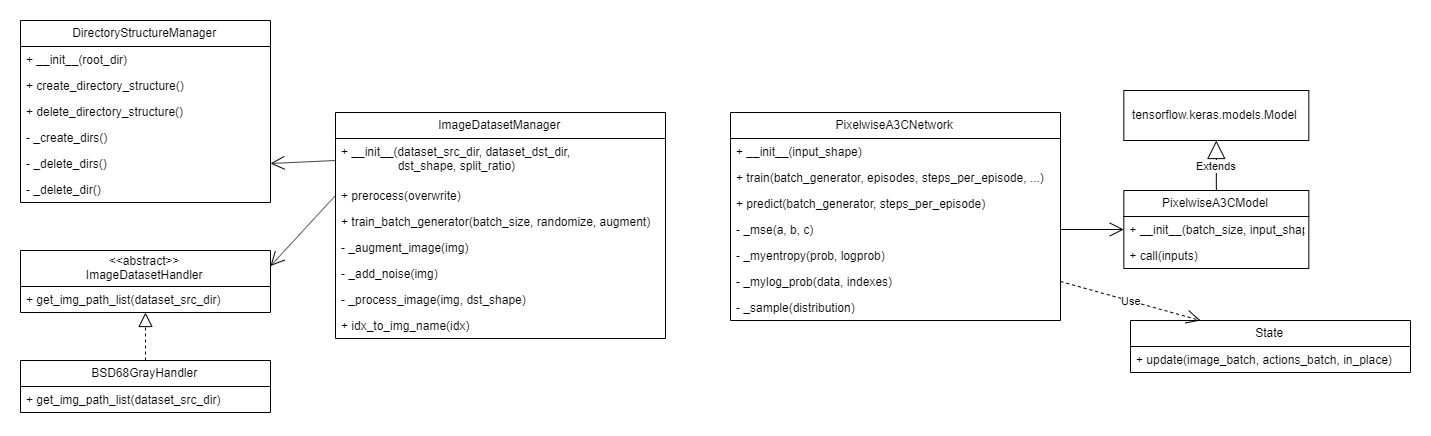

The diagram above was exported from draw.io. Its source (the exported page's mxGraphModel, read from the mxfile embedded in the PNG):
<mxGraphModel dx="1222" dy="1815" grid="1" gridSize="10" guides="1" tooltips="1" connect="1" arrows="1" fold="1" page="1" pageScale="1" pageWidth="2339" pageHeight="3300" math="0" shadow="0">
  <root>
    <mxCell id="0" />
    <mxCell id="1" parent="0" />
    <mxCell id="FgnN6W4MV4WznBBtSUHL-1" value="DirectoryStructureManager" style="swimlane;fontStyle=0;childLayout=stackLayout;horizontal=1;startSize=26;fillColor=none;horizontalStack=0;resizeParent=1;resizeParentMax=0;resizeLast=0;collapsible=1;marginBottom=0;" vertex="1" parent="1">
      <mxGeometry x="620" y="448" width="250" height="182" as="geometry" />
    </mxCell>
    <mxCell id="FgnN6W4MV4WznBBtSUHL-2" value="+ __init__(root_dir)" style="text;strokeColor=none;fillColor=none;align=left;verticalAlign=top;spacingLeft=4;spacingRight=4;overflow=hidden;rotatable=0;points=[[0,0.5],[1,0.5]];portConstraint=eastwest;" vertex="1" parent="FgnN6W4MV4WznBBtSUHL-1">
      <mxGeometry y="26" width="250" height="26" as="geometry" />
    </mxCell>
    <mxCell id="FgnN6W4MV4WznBBtSUHL-3" value="+ create_directory_structure()" style="text;strokeColor=none;fillColor=none;align=left;verticalAlign=top;spacingLeft=4;spacingRight=4;overflow=hidden;rotatable=0;points=[[0,0.5],[1,0.5]];portConstraint=eastwest;" vertex="1" parent="FgnN6W4MV4WznBBtSUHL-1">
      <mxGeometry y="52" width="250" height="26" as="geometry" />
    </mxCell>
    <mxCell id="FgnN6W4MV4WznBBtSUHL-4" value="+ delete_directory_structure()" style="text;strokeColor=none;fillColor=none;align=left;verticalAlign=top;spacingLeft=4;spacingRight=4;overflow=hidden;rotatable=0;points=[[0,0.5],[1,0.5]];portConstraint=eastwest;" vertex="1" parent="FgnN6W4MV4WznBBtSUHL-1">
      <mxGeometry y="78" width="250" height="26" as="geometry" />
    </mxCell>
    <mxCell id="FgnN6W4MV4WznBBtSUHL-35" value="- _create_dirs()" style="text;strokeColor=none;fillColor=none;align=left;verticalAlign=top;spacingLeft=4;spacingRight=4;overflow=hidden;rotatable=0;points=[[0,0.5],[1,0.5]];portConstraint=eastwest;" vertex="1" parent="FgnN6W4MV4WznBBtSUHL-1">
      <mxGeometry y="104" width="250" height="26" as="geometry" />
    </mxCell>
    <mxCell id="FgnN6W4MV4WznBBtSUHL-36" value="- _delete_dirs()" style="text;strokeColor=none;fillColor=none;align=left;verticalAlign=top;spacingLeft=4;spacingRight=4;overflow=hidden;rotatable=0;points=[[0,0.5],[1,0.5]];portConstraint=eastwest;" vertex="1" parent="FgnN6W4MV4WznBBtSUHL-1">
      <mxGeometry y="130" width="250" height="26" as="geometry" />
    </mxCell>
    <mxCell id="FgnN6W4MV4WznBBtSUHL-37" value="- _delete_dir()" style="text;strokeColor=none;fillColor=none;align=left;verticalAlign=top;spacingLeft=4;spacingRight=4;overflow=hidden;rotatable=0;points=[[0,0.5],[1,0.5]];portConstraint=eastwest;" vertex="1" parent="FgnN6W4MV4WznBBtSUHL-1">
      <mxGeometry y="156" width="250" height="26" as="geometry" />
    </mxCell>
    <mxCell id="FgnN6W4MV4WznBBtSUHL-5" value="&lt;&lt;abstract&gt;&gt;&#10;ImageDatasetHandler" style="swimlane;fontStyle=0;childLayout=stackLayout;horizontal=1;startSize=36;fillColor=none;horizontalStack=0;resizeParent=1;resizeParentMax=0;resizeLast=0;collapsible=1;marginBottom=0;" vertex="1" parent="1">
      <mxGeometry x="620" y="678" width="250" height="62" as="geometry" />
    </mxCell>
    <mxCell id="FgnN6W4MV4WznBBtSUHL-6" value="+ get_img_path_list(dataset_src_dir)" style="text;strokeColor=none;fillColor=none;align=left;verticalAlign=top;spacingLeft=4;spacingRight=4;overflow=hidden;rotatable=0;points=[[0,0.5],[1,0.5]];portConstraint=eastwest;" vertex="1" parent="FgnN6W4MV4WznBBtSUHL-5">
      <mxGeometry y="36" width="250" height="26" as="geometry" />
    </mxCell>
    <mxCell id="FgnN6W4MV4WznBBtSUHL-9" value="BSD68GrayHandler" style="swimlane;fontStyle=0;childLayout=stackLayout;horizontal=1;startSize=26;fillColor=none;horizontalStack=0;resizeParent=1;resizeParentMax=0;resizeLast=0;collapsible=1;marginBottom=0;" vertex="1" parent="1">
      <mxGeometry x="620" y="788" width="250" height="52" as="geometry" />
    </mxCell>
    <mxCell id="FgnN6W4MV4WznBBtSUHL-10" value="+ get_img_path_list(dataset_src_dir)" style="text;strokeColor=none;fillColor=none;align=left;verticalAlign=top;spacingLeft=4;spacingRight=4;overflow=hidden;rotatable=0;points=[[0,0.5],[1,0.5]];portConstraint=eastwest;" vertex="1" parent="FgnN6W4MV4WznBBtSUHL-9">
      <mxGeometry y="26" width="250" height="26" as="geometry" />
    </mxCell>
    <mxCell id="FgnN6W4MV4WznBBtSUHL-13" value="" style="endArrow=block;dashed=1;endFill=0;endSize=12;html=1;exitX=0.5;exitY=0;exitDx=0;exitDy=0;" edge="1" parent="1" source="FgnN6W4MV4WznBBtSUHL-9" target="FgnN6W4MV4WznBBtSUHL-6">
      <mxGeometry width="160" relative="1" as="geometry">
        <mxPoint x="720" y="908" as="sourcePoint" />
        <mxPoint x="880" y="908" as="targetPoint" />
      </mxGeometry>
    </mxCell>
    <mxCell id="FgnN6W4MV4WznBBtSUHL-14" value="PixelwiseA3CModel" style="swimlane;fontStyle=0;childLayout=stackLayout;horizontal=1;startSize=26;fillColor=none;horizontalStack=0;resizeParent=1;resizeParentMax=0;resizeLast=0;collapsible=1;marginBottom=0;" vertex="1" parent="1">
      <mxGeometry x="1723.33" y="618" width="185" height="78" as="geometry" />
    </mxCell>
    <mxCell id="FgnN6W4MV4WznBBtSUHL-20" value="+ __init__(batch_size, input_shape)" style="text;strokeColor=none;fillColor=none;align=left;verticalAlign=top;spacingLeft=4;spacingRight=4;overflow=hidden;rotatable=0;points=[[0,0.5],[1,0.5]];portConstraint=eastwest;" vertex="1" parent="FgnN6W4MV4WznBBtSUHL-14">
      <mxGeometry y="26" width="185" height="26" as="geometry" />
    </mxCell>
    <mxCell id="FgnN6W4MV4WznBBtSUHL-21" value="+ call(inputs)" style="text;strokeColor=none;fillColor=none;align=left;verticalAlign=top;spacingLeft=4;spacingRight=4;overflow=hidden;rotatable=0;points=[[0,0.5],[1,0.5]];portConstraint=eastwest;" vertex="1" parent="FgnN6W4MV4WznBBtSUHL-14">
      <mxGeometry y="52" width="185" height="26" as="geometry" />
    </mxCell>
    <mxCell id="FgnN6W4MV4WznBBtSUHL-18" value="tensorflow.keras.models.Model" style="html=1;" vertex="1" parent="1">
      <mxGeometry x="1723.33" y="518" width="185" height="50" as="geometry" />
    </mxCell>
    <mxCell id="FgnN6W4MV4WznBBtSUHL-22" value="Extends" style="endArrow=block;endSize=16;endFill=0;html=1;entryX=0.5;entryY=1;entryDx=0;entryDy=0;exitX=0.5;exitY=0;exitDx=0;exitDy=0;" edge="1" parent="1" source="FgnN6W4MV4WznBBtSUHL-14" target="FgnN6W4MV4WznBBtSUHL-18">
      <mxGeometry width="160" relative="1" as="geometry">
        <mxPoint x="440" y="618" as="sourcePoint" />
        <mxPoint x="510" y="768" as="targetPoint" />
      </mxGeometry>
    </mxCell>
    <mxCell id="FgnN6W4MV4WznBBtSUHL-23" value="ImageDatasetManager" style="swimlane;fontStyle=0;childLayout=stackLayout;horizontal=1;startSize=26;fillColor=none;horizontalStack=0;resizeParent=1;resizeParentMax=0;resizeLast=0;collapsible=1;marginBottom=0;" vertex="1" parent="1">
      <mxGeometry x="935" y="540" width="330" height="226" as="geometry" />
    </mxCell>
    <mxCell id="FgnN6W4MV4WznBBtSUHL-24" value="+ __init__(dataset_src_dir, dataset_dst_dir, &#10;                 dst_shape, split_ratio)" style="text;strokeColor=none;fillColor=none;align=left;verticalAlign=top;spacingLeft=4;spacingRight=4;overflow=hidden;rotatable=0;points=[[0,0.5],[1,0.5]];portConstraint=eastwest;" vertex="1" parent="FgnN6W4MV4WznBBtSUHL-23">
      <mxGeometry y="26" width="330" height="44" as="geometry" />
    </mxCell>
    <mxCell id="FgnN6W4MV4WznBBtSUHL-25" value="+ prerocess(overwrite)" style="text;strokeColor=none;fillColor=none;align=left;verticalAlign=top;spacingLeft=4;spacingRight=4;overflow=hidden;rotatable=0;points=[[0,0.5],[1,0.5]];portConstraint=eastwest;" vertex="1" parent="FgnN6W4MV4WznBBtSUHL-23">
      <mxGeometry y="70" width="330" height="26" as="geometry" />
    </mxCell>
    <mxCell id="FgnN6W4MV4WznBBtSUHL-26" value="+ train_batch_generator(batch_size, randomize, augment)" style="text;strokeColor=none;fillColor=none;align=left;verticalAlign=top;spacingLeft=4;spacingRight=4;overflow=hidden;rotatable=0;points=[[0,0.5],[1,0.5]];portConstraint=eastwest;" vertex="1" parent="FgnN6W4MV4WznBBtSUHL-23">
      <mxGeometry y="96" width="330" height="26" as="geometry" />
    </mxCell>
    <mxCell id="FgnN6W4MV4WznBBtSUHL-43" value="- _augment_image(img)" style="text;strokeColor=none;fillColor=none;align=left;verticalAlign=top;spacingLeft=4;spacingRight=4;overflow=hidden;rotatable=0;points=[[0,0.5],[1,0.5]];portConstraint=eastwest;" vertex="1" parent="FgnN6W4MV4WznBBtSUHL-23">
      <mxGeometry y="122" width="330" height="26" as="geometry" />
    </mxCell>
    <mxCell id="FgnN6W4MV4WznBBtSUHL-42" value="- _add_noise(img)" style="text;strokeColor=none;fillColor=none;align=left;verticalAlign=top;spacingLeft=4;spacingRight=4;overflow=hidden;rotatable=0;points=[[0,0.5],[1,0.5]];portConstraint=eastwest;" vertex="1" parent="FgnN6W4MV4WznBBtSUHL-23">
      <mxGeometry y="148" width="330" height="26" as="geometry" />
    </mxCell>
    <mxCell id="FgnN6W4MV4WznBBtSUHL-44" value="- _process_image(img, dst_shape)" style="text;strokeColor=none;fillColor=none;align=left;verticalAlign=top;spacingLeft=4;spacingRight=4;overflow=hidden;rotatable=0;points=[[0,0.5],[1,0.5]];portConstraint=eastwest;" vertex="1" parent="FgnN6W4MV4WznBBtSUHL-23">
      <mxGeometry y="174" width="330" height="26" as="geometry" />
    </mxCell>
    <mxCell id="FgnN6W4MV4WznBBtSUHL-45" value="+ idx_to_img_name(idx)" style="text;strokeColor=none;fillColor=none;align=left;verticalAlign=top;spacingLeft=4;spacingRight=4;overflow=hidden;rotatable=0;points=[[0,0.5],[1,0.5]];portConstraint=eastwest;" vertex="1" parent="FgnN6W4MV4WznBBtSUHL-23">
      <mxGeometry y="200" width="330" height="26" as="geometry" />
    </mxCell>
    <mxCell id="FgnN6W4MV4WznBBtSUHL-27" value="State" style="swimlane;fontStyle=0;childLayout=stackLayout;horizontal=1;startSize=26;fillColor=none;horizontalStack=0;resizeParent=1;resizeParentMax=0;resizeLast=0;collapsible=1;marginBottom=0;" vertex="1" parent="1">
      <mxGeometry x="1730" y="748" width="280" height="52" as="geometry" />
    </mxCell>
    <mxCell id="FgnN6W4MV4WznBBtSUHL-30" value="+ update(image_batch, actions_batch, in_place)" style="text;strokeColor=none;fillColor=none;align=left;verticalAlign=top;spacingLeft=4;spacingRight=4;overflow=hidden;rotatable=0;points=[[0,0.5],[1,0.5]];portConstraint=eastwest;" vertex="1" parent="FgnN6W4MV4WznBBtSUHL-27">
      <mxGeometry y="26" width="280" height="26" as="geometry" />
    </mxCell>
    <mxCell id="FgnN6W4MV4WznBBtSUHL-31" value="PixelwiseA3CNetwork" style="swimlane;fontStyle=0;childLayout=stackLayout;horizontal=1;startSize=26;fillColor=none;horizontalStack=0;resizeParent=1;resizeParentMax=0;resizeLast=0;collapsible=1;marginBottom=0;" vertex="1" parent="1">
      <mxGeometry x="1330" y="540" width="330" height="208" as="geometry" />
    </mxCell>
    <mxCell id="FgnN6W4MV4WznBBtSUHL-32" value="+ __init__(input_shape)" style="text;strokeColor=none;fillColor=none;align=left;verticalAlign=top;spacingLeft=4;spacingRight=4;overflow=hidden;rotatable=0;points=[[0,0.5],[1,0.5]];portConstraint=eastwest;" vertex="1" parent="FgnN6W4MV4WznBBtSUHL-31">
      <mxGeometry y="26" width="330" height="26" as="geometry" />
    </mxCell>
    <mxCell id="FgnN6W4MV4WznBBtSUHL-33" value="+ train(batch_generator, episodes, steps_per_episode, ...)" style="text;strokeColor=none;fillColor=none;align=left;verticalAlign=top;spacingLeft=4;spacingRight=4;overflow=hidden;rotatable=0;points=[[0,0.5],[1,0.5]];portConstraint=eastwest;" vertex="1" parent="FgnN6W4MV4WznBBtSUHL-31">
      <mxGeometry y="52" width="330" height="26" as="geometry" />
    </mxCell>
    <mxCell id="FgnN6W4MV4WznBBtSUHL-34" value="+ predict(batch_generator, steps_per_episode)" style="text;strokeColor=none;fillColor=none;align=left;verticalAlign=top;spacingLeft=4;spacingRight=4;overflow=hidden;rotatable=0;points=[[0,0.5],[1,0.5]];portConstraint=eastwest;" vertex="1" parent="FgnN6W4MV4WznBBtSUHL-31">
      <mxGeometry y="78" width="330" height="26" as="geometry" />
    </mxCell>
    <mxCell id="FgnN6W4MV4WznBBtSUHL-38" value="- _mse(a, b, c)" style="text;strokeColor=none;fillColor=none;align=left;verticalAlign=top;spacingLeft=4;spacingRight=4;overflow=hidden;rotatable=0;points=[[0,0.5],[1,0.5]];portConstraint=eastwest;" vertex="1" parent="FgnN6W4MV4WznBBtSUHL-31">
      <mxGeometry y="104" width="330" height="26" as="geometry" />
    </mxCell>
    <mxCell id="FgnN6W4MV4WznBBtSUHL-39" value="- _myentropy(prob, logprob)" style="text;strokeColor=none;fillColor=none;align=left;verticalAlign=top;spacingLeft=4;spacingRight=4;overflow=hidden;rotatable=0;points=[[0,0.5],[1,0.5]];portConstraint=eastwest;" vertex="1" parent="FgnN6W4MV4WznBBtSUHL-31">
      <mxGeometry y="130" width="330" height="26" as="geometry" />
    </mxCell>
    <mxCell id="FgnN6W4MV4WznBBtSUHL-40" value="- _mylog_prob(data, indexes)" style="text;strokeColor=none;fillColor=none;align=left;verticalAlign=top;spacingLeft=4;spacingRight=4;overflow=hidden;rotatable=0;points=[[0,0.5],[1,0.5]];portConstraint=eastwest;" vertex="1" parent="FgnN6W4MV4WznBBtSUHL-31">
      <mxGeometry y="156" width="330" height="26" as="geometry" />
    </mxCell>
    <mxCell id="FgnN6W4MV4WznBBtSUHL-41" value="- _sample(distribution)" style="text;strokeColor=none;fillColor=none;align=left;verticalAlign=top;spacingLeft=4;spacingRight=4;overflow=hidden;rotatable=0;points=[[0,0.5],[1,0.5]];portConstraint=eastwest;" vertex="1" parent="FgnN6W4MV4WznBBtSUHL-31">
      <mxGeometry y="182" width="330" height="26" as="geometry" />
    </mxCell>
    <mxCell id="FgnN6W4MV4WznBBtSUHL-48" value="Use" style="endArrow=open;endSize=12;dashed=1;html=1;entryX=0.25;entryY=0;entryDx=0;entryDy=0;exitX=1;exitY=0.5;exitDx=0;exitDy=0;" edge="1" parent="1" source="FgnN6W4MV4WznBBtSUHL-40" target="FgnN6W4MV4WznBBtSUHL-27">
      <mxGeometry width="160" relative="1" as="geometry">
        <mxPoint x="1730" y="610" as="sourcePoint" />
        <mxPoint x="960" y="850" as="targetPoint" />
      </mxGeometry>
    </mxCell>
    <mxCell id="FgnN6W4MV4WznBBtSUHL-57" value="" style="endArrow=open;endFill=1;endSize=12;html=1;entryX=1;entryY=0.5;entryDx=0;entryDy=0;exitX=0;exitY=0.5;exitDx=0;exitDy=0;" edge="1" parent="1" source="FgnN6W4MV4WznBBtSUHL-24" target="FgnN6W4MV4WznBBtSUHL-36">
      <mxGeometry width="160" relative="1" as="geometry">
        <mxPoint x="980" y="420" as="sourcePoint" />
        <mxPoint x="1140" y="420" as="targetPoint" />
      </mxGeometry>
    </mxCell>
    <mxCell id="FgnN6W4MV4WznBBtSUHL-58" value="" style="endArrow=open;endFill=1;endSize=12;html=1;entryX=1;entryY=0.25;entryDx=0;entryDy=0;exitX=0;exitY=0.5;exitDx=0;exitDy=0;" edge="1" parent="1" source="FgnN6W4MV4WznBBtSUHL-25" target="FgnN6W4MV4WznBBtSUHL-5">
      <mxGeometry width="160" relative="1" as="geometry">
        <mxPoint x="945" y="598" as="sourcePoint" />
        <mxPoint x="880" y="526.9999999999998" as="targetPoint" />
      </mxGeometry>
    </mxCell>
    <mxCell id="FgnN6W4MV4WznBBtSUHL-59" value="" style="endArrow=open;endFill=1;endSize=12;html=1;entryX=0;entryY=0.5;entryDx=0;entryDy=0;exitX=1;exitY=0.5;exitDx=0;exitDy=0;" edge="1" parent="1" source="FgnN6W4MV4WznBBtSUHL-38" target="FgnN6W4MV4WznBBtSUHL-20">
      <mxGeometry width="160" relative="1" as="geometry">
        <mxPoint x="1465" y="491" as="sourcePoint" />
        <mxPoint x="1400" y="419.9999999999998" as="targetPoint" />
      </mxGeometry>
    </mxCell>
  </root>
</mxGraphModel>